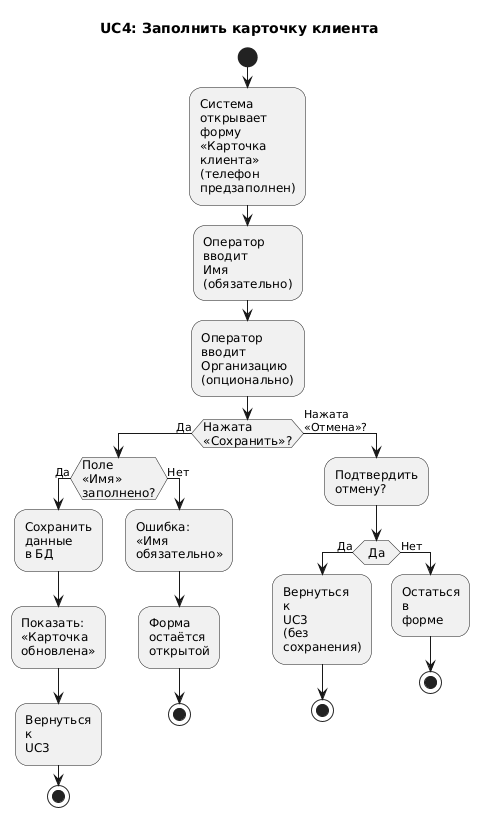

The diagram above was rendered by PlantUML. Its source (embedded in the PNG):
@startuml
title UC4: Заполнить карточку клиента

skinparam wrapWidth 30
skinparam activityFontSize 12

start

:Система открывает форму\n«Карточка клиента»\n(телефон предзаполнен);

:Оператор вводит Имя\n(обязательно);
:Оператор вводит Организацию\n(опционально);

if (Нажата «Сохранить»?) then (Да)
  if (Поле «Имя» заполнено?) then (Да)
    :Сохранить данные в БД;
    :Показать:\n«Карточка обновлена»;
    :Вернуться к UC3;
    stop
  else (Нет)
    :Ошибка:\n«Имя обязательно»;
    :Форма остаётся открытой;
    stop
  endif
else (Нажата «Отмена»?)
  :Подтвердить отмену?;
  if (Да) then (Да)
    :Вернуться к UC3\n(без сохранения);
    stop
  else (Нет)
    :Остаться в форме;
    stop
  endif
endif
@enduml